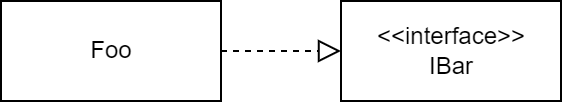

The diagram above was exported from draw.io. Its source (the exported page's mxGraphModel, read from the mxfile embedded in the PNG):
<mxGraphModel dx="1038" dy="605" grid="1" gridSize="10" guides="1" tooltips="1" connect="1" arrows="1" fold="1" page="1" pageScale="1" pageWidth="1169" pageHeight="827" math="0" shadow="0">
  <root>
    <mxCell id="0" />
    <mxCell id="1" parent="0" />
    <mxCell id="Gz2EyuW4hkWv1hHqBYmV-1" value="Foo" style="html=1;" parent="1" vertex="1">
      <mxGeometry x="445" y="413" width="110" height="50" as="geometry" />
    </mxCell>
    <mxCell id="Gz2EyuW4hkWv1hHqBYmV-2" value="&amp;lt;&amp;lt;interface&amp;gt;&amp;gt;&lt;br&gt;IBar" style="html=1;" parent="1" vertex="1">
      <mxGeometry x="615" y="413" width="110" height="50" as="geometry" />
    </mxCell>
    <mxCell id="Gz2EyuW4hkWv1hHqBYmV-3" value="" style="endArrow=block;html=1;rounded=0;entryX=0;entryY=0.5;entryDx=0;entryDy=0;exitX=1;exitY=0.5;exitDx=0;exitDy=0;endFill=0;strokeWidth=1;endSize=9;dashed=1;" parent="1" source="Gz2EyuW4hkWv1hHqBYmV-1" target="Gz2EyuW4hkWv1hHqBYmV-2" edge="1">
      <mxGeometry width="50" height="50" relative="1" as="geometry">
        <mxPoint x="555" y="443" as="sourcePoint" />
        <mxPoint x="605" y="393" as="targetPoint" />
      </mxGeometry>
    </mxCell>
  </root>
</mxGraphModel>